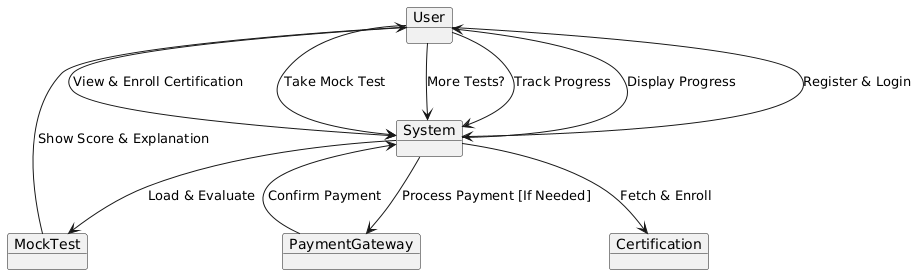

The diagram above was rendered by PlantUML. Its source (embedded in the PNG):
@startuml
' Concise Collaboration Diagram
object User
object System
object Certification
object MockTest
object PaymentGateway

User --> System : Register & Login
User --> System : View & Enroll Certification
System --> Certification : Fetch & Enroll

User --> System : Take Mock Test
System --> MockTest : Load & Evaluate
MockTest --> User : Show Score & Explanation

User --> System : More Tests?
System --> PaymentGateway : Process Payment [If Needed]
PaymentGateway --> System : Confirm Payment

User --> System : Track Progress
System --> User : Display Progress
@enduml